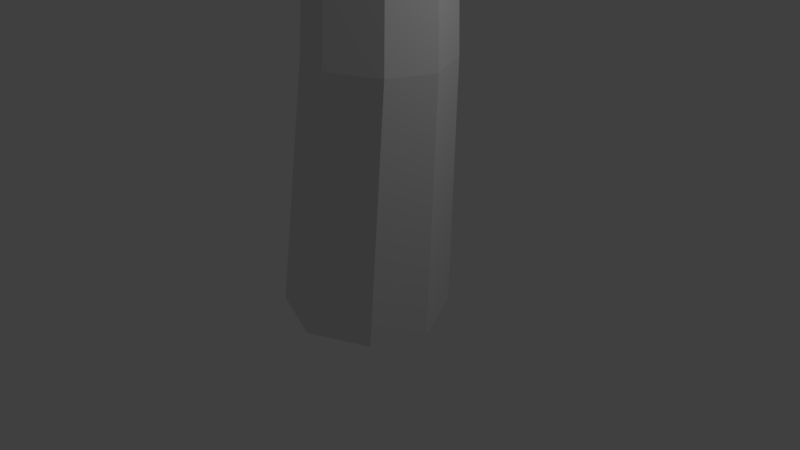 # Source: stemnew.blend  (saved by Blender 2.78.0; exported with 4.5.12 LTS)
import bpy
from mathutils import Matrix  # noqa: F401  (used for matrix-valued properties, if any)

bpy.ops.wm.read_factory_settings(use_empty=True)
scene = bpy.context.scene
scene.name = 'Scene'

# ---- collections
col_collection_1 = bpy.data.collections.new('Collection 1'); scene.collection.children.link(col_collection_1)

# ---- materials (node trees are filled in below, after node groups)
mat_stem = bpy.data.materials.new('Stem')
mat_stem.alpha_threshold = 0.0
mat_stem.use_transparent_shadow = False
mat_stem.roughness = 0.5

# ---- material node trees

# ---- world
world_world = bpy.data.worlds.new('World'); scene.world = world_world
world_world.color = (0.05088, 0.05088, 0.05088)
world_world.use_sun_shadow = False
world_world.sun_shadow_jitter_overblur = 0.0
world_world.cycles.sampling_method = 'MANUAL'

# ---- cameras
cam_camera = bpy.data.cameras.new('Camera')
cam_camera.clip_end = 100.0
cam_camera.lens = 35.0
cam_camera.sensor_width = 32.0
cam_camera.sensor_height = 18.0
cam_camera.ortho_scale = 7.314
cam_camera.dof.focus_distance = 0.0
cam_camera.dof.aperture_fstop = 128.0

# ---- lights
light_lamp = bpy.data.lights.new('Lamp', 'POINT')
light_lamp.transmission_factor = 0.0
light_lamp.cutoff_distance = 30.0
light_lamp.energy = 100.0
light_lamp.shadow_buffer_clip_start = 1.001
light_lamp.shadow_soft_size = 0.1
light_lamp.shadow_maximum_resolution = 0.006
light_lamp.use_absolute_resolution = True

# ---- meshes
me_plane = bpy.data.meshes.new('Plane')
me_plane.from_pydata([(0.6444, 0.8174, -0.7324), (-0.8323, 0.5992, -0.7324), (0.7735, -0.6815, -0.7324), (-0.8724, -0.735, -0.7324), (0.001773, -1.051, -0.7324), (-0.9793, 0.04568, -0.7324), (-0.06059, 0.8308, -0.7324), (1.054, 0.001136, -0.7324), (0.8387, 0.6803, 2.644), (-0.3967, 0.4977, 2.644), (0.9467, -0.5737, 2.644), (-0.4302, -0.6184, 2.644), (0.3011, -0.8829, 2.644), (-0.5196, 0.03467, 2.644), (0.2489, 0.6914, 2.644), (1.181, -0.002595, 2.644), (0.5563, 0.8546, 5.746), (-0.5283, 0.6943, 5.746), (0.6512, -0.2463, 5.746), (-0.5578, -0.2856, 5.746), (0.08433, -0.5179, 5.746), (-0.6363, 0.2878, 5.746), (0.03853, 0.8645, 5.746), (0.8573, 0.2551, 5.746), (0.442, 0.7132, 9.337), (-0.3937, 0.5897, 9.337), (0.5151, -0.1351, 9.337), (-0.4164, -0.1653, 9.337), (0.07832, -0.3443, 9.337), (-0.4769, 0.2764, 9.337), (0.04303, 0.7207, 9.337), (0.6739, 0.2512, 9.337), (0.105, 0.2916, 12.27), (0.001773, -1.051, -0.7324), (0.3011, -0.8829, 2.644), (-0.06059, 0.8308, -0.7324), (-0.8323, 0.5992, -0.7324), (1.054, 0.001136, -0.7324), (0.6444, 0.8174, -0.7324), (-0.9793, 0.04568, -0.7324), (-0.8724, -0.735, -0.7324), (0.001773, -1.051, -0.7324), (0.7735, -0.6815, -0.7324), (0.2489, 0.6914, 2.644), (0.2489, 0.6914, 2.644), (0.2489, 0.6914, 2.644), (-0.3967, 0.4977, 2.644), (-0.3967, 0.4977, 2.644), (-0.3967, 0.4977, 2.644), (1.181, -0.002595, 2.644), (1.181, -0.002595, 2.644), (1.181, -0.002595, 2.644), (0.8387, 0.6803, 2.644), (0.8387, 0.6803, 2.644), (0.8387, 0.6803, 2.644), (-0.5196, 0.03467, 2.644), (-0.5196, 0.03467, 2.644), (-0.5196, 0.03467, 2.644), (-0.4302, -0.6184, 2.644), (-0.4302, -0.6184, 2.644), (-0.4302, -0.6184, 2.644), (0.3011, -0.8829, 2.644), (0.3011, -0.8829, 2.644), (0.3011, -0.8829, 2.644), (0.9467, -0.5737, 2.644), (0.9467, -0.5737, 2.644), (0.9467, -0.5737, 2.644), (0.03853, 0.8645, 5.746), (0.03853, 0.8645, 5.746), (0.03853, 0.8645, 5.746), (-0.5283, 0.6943, 5.746), (-0.5283, 0.6943, 5.746), (-0.5283, 0.6943, 5.746), (0.8573, 0.2551, 5.746), (0.8573, 0.2551, 5.746), (0.8573, 0.2551, 5.746), (0.5563, 0.8546, 5.746), (0.5563, 0.8546, 5.746), (0.5563, 0.8546, 5.746), (-0.6363, 0.2878, 5.746), (-0.6363, 0.2878, 5.746), (-0.6363, 0.2878, 5.746), (-0.5578, -0.2856, 5.746), (-0.5578, -0.2856, 5.746), (-0.5578, -0.2856, 5.746), (0.08433, -0.5179, 5.746), (0.08433, -0.5179, 5.746), (0.08433, -0.5179, 5.746), (0.6512, -0.2463, 5.746), (0.6512, -0.2463, 5.746), (0.6512, -0.2463, 5.746), (0.04303, 0.7207, 9.337), (0.04303, 0.7207, 9.337), (0.04303, 0.7207, 9.337), (-0.3937, 0.5897, 9.337), (-0.3937, 0.5897, 9.337), (-0.3937, 0.5897, 9.337), (0.6739, 0.2512, 9.337), (0.6739, 0.2512, 9.337), (0.6739, 0.2512, 9.337), (0.442, 0.7132, 9.337), (0.442, 0.7132, 9.337), (0.442, 0.7132, 9.337), (-0.4769, 0.2764, 9.337), (-0.4769, 0.2764, 9.337), (-0.4769, 0.2764, 9.337), (-0.4164, -0.1653, 9.337), (-0.4164, -0.1653, 9.337), (-0.4164, -0.1653, 9.337), (0.07832, -0.3443, 9.337), (0.07832, -0.3443, 9.337), (0.07832, -0.3443, 9.337), (0.5151, -0.1351, 9.337), (0.5151, -0.1351, 9.337), (0.5151, -0.1351, 9.337), (0.105, 0.2916, 12.27), (0.105, 0.2916, 12.27), (0.105, 0.2916, 12.27), (0.105, 0.2916, 12.27), (0.105, 0.2916, 12.27), (0.105, 0.2916, 12.27), (0.105, 0.2916, 12.27)], [(34, 33)], [(113, 98, 116), (53, 44, 68, 77), (1, 5, 56, 47), (41, 42, 64, 61), (37, 38, 52, 49), (0, 6, 45, 54), (3, 4, 62, 59), (39, 40, 58, 55), (35, 36, 46, 43), (2, 7, 50, 65), (60, 63, 86, 83), (57, 11, 82, 79), (14, 48, 70, 67), (66, 51, 74, 89), (9, 13, 80, 71), (12, 10, 88, 85), (15, 8, 76, 73), (87, 90, 112, 109), (75, 78, 100, 97), (16, 69, 92, 101), (84, 20, 110, 107), (81, 19, 106, 103), (22, 72, 94, 91), (18, 23, 99, 114), (17, 21, 104, 95), (96, 105, 117), (111, 26, 118), (31, 102, 115), (24, 93, 119), (108, 28, 120), (29, 27, 32), (30, 25, 121)])
_uv = me_plane.uv_layers.new(name='UVMap')
_uv.uv.foreach_set('vector', [0.2724, 0.2278, 0.2017, 0.2257, 0.2661, 0.0, 0.3335, 0.2636, 0.4321, 0.2614, 0.486, 0.4968, 0.3993, 0.4988, 0.8171, 0.9965, 0.722, 0.998, 0.7148, 0.7378, 0.7944, 0.7366, 0.3335, 0.998, 0.2255, 0.9983, 0.236, 0.7414, 0.3264, 0.7412, 0.1007, 0.9944, 0.0, 0.9871, 0.04741, 0.7321, 0.1316, 0.7382, 0.3383, 0.004857, 0.4562, 0.002201, 0.4321, 0.2614, 0.3335, 0.2636, 1.0, 1.0, 0.8425, 0.9984, 0.8171, 0.7393, 0.9489, 0.7406, 0.722, 0.998, 0.591, 0.998, 0.6052, 0.7378, 0.7148, 0.7378, 0.4562, 0.002201, 0.591, 0.0, 0.5449, 0.2596, 0.4321, 0.2614, 0.2255, 0.9983, 0.1007, 0.9944, 0.1316, 0.7382, 0.236, 0.7414, 0.9489, 0.7406, 0.8171, 0.7393, 0.8843, 0.5019, 1.0, 0.503, 0.7148, 0.7378, 0.6052, 0.7378, 0.651, 0.502, 0.7472, 0.502, 0.4321, 0.2614, 0.5449, 0.2596, 0.585, 0.4952, 0.486, 0.4968, 0.236, 0.7414, 0.1316, 0.7382, 0.1481, 0.4993, 0.2397, 0.5021, 0.7944, 0.7366, 0.7148, 0.7378, 0.7472, 0.502, 0.8171, 0.5009, 0.3264, 0.7412, 0.236, 0.7414, 0.2397, 0.5021, 0.319, 0.502, 0.1316, 0.7382, 0.04741, 0.7321, 0.07411, 0.494, 0.1481, 0.4993, 0.319, 0.502, 0.2397, 0.5021, 0.2724, 0.2278, 0.3335, 0.2277, 0.1481, 0.4993, 0.07411, 0.494, 0.1448, 0.2215, 0.2017, 0.2257, 0.3993, 0.4988, 0.486, 0.4968, 0.5147, 0.7713, 0.448, 0.7728, 1.0, 0.503, 0.8843, 0.5019, 0.9086, 0.2277, 0.9978, 0.2286, 0.7472, 0.502, 0.651, 0.502, 0.6622, 0.2275, 0.7363, 0.2274, 0.486, 0.4968, 0.585, 0.4952, 0.591, 0.7701, 0.5147, 0.7713, 0.2397, 0.5021, 0.1481, 0.4993, 0.2017, 0.2257, 0.2724, 0.2278, 0.8171, 0.5009, 0.7472, 0.502, 0.7363, 0.2274, 0.7901, 0.2266, 0.7901, 0.2266, 0.7363, 0.2274, 0.7361, 0.0, 0.3335, 0.2277, 0.2724, 0.2278, 0.2661, 0.0, 0.2017, 0.2257, 0.1448, 0.2215, 0.2661, 0.0, 0.448, 0.7728, 0.5147, 0.7713, 0.5357, 0.9968, 0.9978, 0.2286, 0.9086, 0.2277, 0.9522, 0.0, 0.7363, 0.2274, 0.6622, 0.2275, 0.7361, 0.0, 0.5147, 0.7713, 0.591, 0.7701, 0.5357, 0.9968])
me_plane.materials.append(mat_stem)
me_plane.use_remesh_preserve_volume = False
me_plane.use_remesh_preserve_attributes = False
me_plane.use_mirror_vertex_groups = False
me_plane.update()

# ---- objects
ob_plane = bpy.data.objects.new('Plane', me_plane)
ob_lamp = bpy.data.objects.new('Lamp', light_lamp)
ob_camera = bpy.data.objects.new('Camera', cam_camera)

# ---- transforms, parenting, visibility, modifiers, constraints
ob_plane.location = (0.0, 0.0, 0.0)
ob_plane.lineart.crease_threshold = 0.0
ob_lamp.location = (4.076, 1.005, 5.904)
ob_lamp.rotation_euler = (0.6503, 0.05522, 1.866)
ob_lamp.lock_rotations_4d = False
ob_lamp.empty_display_type = 'ARROWS'
ob_lamp.color = (0.0, 0.0, 0.0, 0.0)
ob_lamp.lineart.crease_threshold = 0.0
ob_camera.location = (7.481, -6.508, 5.344)
ob_camera.rotation_euler = (1.109, 0.0, 0.8149)
ob_camera.lock_rotations_4d = False
ob_camera.empty_display_type = 'ARROWS'
ob_camera.color = (0.0, 0.0, 0.0, 0.0)
ob_camera.display_type = 'WIRE'
ob_camera.lineart.crease_threshold = 0.0

# ---- collection membership
col_collection_1.objects.link(ob_plane)
col_collection_1.objects.link(ob_lamp)
col_collection_1.objects.link(ob_camera)

# ---- scene / render settings (as saved in the file)
scene.camera = ob_camera
scene.frame_start = 1; scene.frame_end = 250; scene.frame_set(1)
scene.render.engine = 'BLENDER_EEVEE_NEXT'
scene.render.resolution_percentage = 50
scene.render.dither_intensity = 0.0
scene.cycles.use_denoising = False
scene.cycles.samples = 128
scene.cycles.sampling_pattern = 'TABULATED_SOBOL'
scene.cycles.light_sampling_threshold = 0.0
scene.cycles.use_adaptive_sampling = False
scene.cycles.use_light_tree = False
scene.cycles.blur_glossy = 0.0
scene.cycles.sample_clamp_indirect = 0.0
scene.view_settings.view_transform = 'Standard'
bpy.context.view_layer.update()
